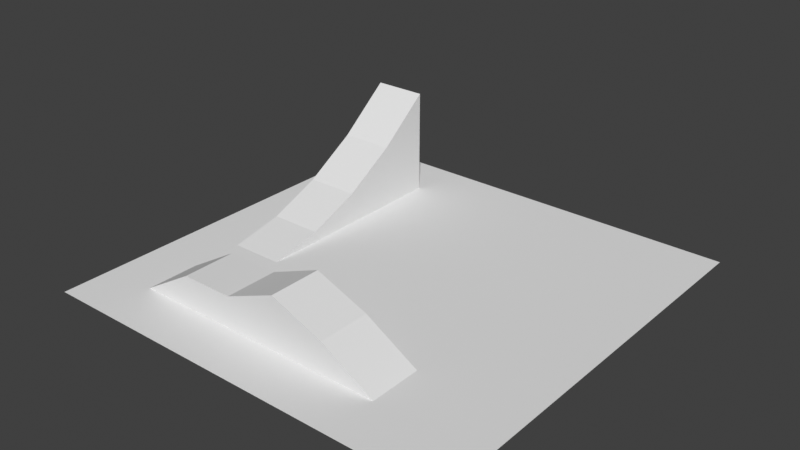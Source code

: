 # Source: ability_testing.blend  (saved by Blender 4.2.66; exported with 4.5.12 LTS)
import bpy
from mathutils import Matrix  # noqa: F401  (used for matrix-valued properties, if any)

bpy.ops.wm.read_factory_settings(use_empty=True)
scene = bpy.context.scene
scene.name = 'Scene'

# ---- collections
col_collection = bpy.data.collections.new('Collection'); scene.collection.children.link(col_collection)

# ---- materials (node trees are filled in below, after node groups)
mat_checker = bpy.data.materials.new('checker')

# ---- material node trees

# ---- world
world_world = bpy.data.worlds.new('World'); scene.world = world_world
world_world.use_nodes = True; world_world.node_tree.nodes.clear()
_N = world_world.node_tree.nodes; _L = world_world.node_tree.links
n0 = _N.new('ShaderNodeOutputWorld'); n0.name = 'World Output'; n0.location = (300, 300)
n1 = _N.new('ShaderNodeBackground'); n1.name = 'Background'; n1.location = (10, 300)
n1.inputs[0].default_value = (0.05088, 0.05088, 0.05088, 1.0)
_L.new(n1.outputs[0], n0.inputs[0])
n0.is_active_output = True
world_world.color = (0.05088, 0.05088, 0.05088)
world_world.sun_shadow_jitter_overblur = 0.0

# ---- meshes
me_plane = bpy.data.meshes.new('Plane')
me_plane.from_pydata([(-20.0, -20.0, 0.0), (20.0, -20.0, 0.0), (-20.0, 20.0, 0.0), (20.0, 20.0, 0.0), (-15.0, -20.0, 0.0), (-10.0, -20.0, 0.0), (-5.0, -20.0, 0.0), (0.0, -20.0, 0.0), (5.0, -20.0, 0.0), (10.0, -20.0, 0.0), (15.0, -20.0, 0.0), (15.0, 20.0, 0.0), (10.0, 20.0, 0.0), (5.0, 20.0, 0.0), (0.0, 20.0, 0.0), (-5.0, 20.0, 0.0), (-10.0, 20.0, 0.0), (-15.0, 20.0, 0.0), (-20.0, 15.0, 0.0), (-20.0, 10.0, 0.0), (-20.0, 5.0, 0.0), (-20.0, 0.0, 0.0), (-20.0, -5.0, 0.0), (-20.0, -10.0, 0.0), (-20.0, -15.0, 0.0), (20.0, -15.0, 0.0), (20.0, -10.0, 0.0), (20.0, -5.0, 0.0), (20.0, 0.0, 0.0), (20.0, 5.0, 0.0), (20.0, 10.0, 0.0), (20.0, 15.0, 0.0), (-15.0, -15.0, 0.0), (-15.0, -10.0, 0.0), (-5.0, -15.0, 3.0), (-15.0, 0.0, 0.0), (-15.0, 5.0, 0.0), (-15.0, 10.0, 0.0), (-15.0, 15.0, 0.0), (-10.0, -15.0, 0.0), (-10.0, -10.0, 0.0), (-10.0, -10.0, 3.0), (-5.0, -15.0, 0.0), (-5.0, -10.0, 0.0), (-5.0, 0.0, 0.0), (-5.0, 5.0, 0.0), (-5.0, 10.0, 0.0), (-5.0, 15.0, 0.0), (0.0, -15.0, 0.0), (0.0, -10.0, 0.0), (0.0, -5.0, 0.0), (0.0, 0.0, 0.0), (0.0, 5.0, 0.0), (0.0, 10.0, 0.0), (0.0, 15.0, 0.0), (5.0, -15.0, 0.0), (5.0, -10.0, 0.0), (5.0, -5.0, 0.0), (5.0, 0.0, 0.0), (5.0, 5.0, 0.0), (5.0, 10.0, 0.0), (5.0, 15.0, 0.0), (10.0, -5.0, 0.0), (10.0, 0.0, 0.0), (10.0, 5.0, 0.0), (10.0, 10.0, 0.0), (10.0, 15.0, 0.0), (15.0, -15.0, 0.0), (15.0, -10.0, 0.0), (15.0, -5.0, 0.0), (15.0, 0.0, 0.0), (15.0, 5.0, 0.0), (15.0, 10.0, 0.0), (15.0, 15.0, 0.0), (-15.0, 0.0, 1.0), (-15.0, 5.0, 3.0), (-15.0, 10.0, 6.0), (-15.0, 15.0, 10.0), (-10.0, -15.0, 3.0), (-10.0, 0.0, 1.0), (-10.0, 5.0, 3.0), (-10.0, 10.0, 6.0), (-10.0, 15.0, 10.0), (-10.0, 15.0, 0.0), (-10.0, 10.0, 0.0), (-10.0, 5.0, 0.0), (-10.0, 0.0, 0.0), (-5.0, -5.0, 0.0), (-15.0, -5.0, 0.0), (-10.0, -5.0, 0.0), (-5.0, -10.0, 3.0), (0.0, -15.0, 5.0), (0.0, -10.0, 5.0), (5.0, -15.0, 3.0), (5.0, -10.0, 3.0), (10.0, -15.0, 0.0), (10.0, -10.0, 0.0)], [], [(73, 31, 3, 11), (18, 38, 17, 2), (38, 83, 16, 17), (83, 47, 15, 16), (47, 54, 14, 15), (54, 61, 13, 14), (61, 66, 12, 13), (66, 73, 11, 12), (9, 10, 67, 95), (95, 67, 68, 96), (96, 68, 69, 62), (62, 69, 70, 63), (63, 70, 71, 64), (64, 71, 72, 65), (65, 72, 73, 66), (8, 9, 95, 55), (42, 48, 91, 34), (56, 96, 62, 57), (57, 62, 63, 58), (58, 63, 64, 59), (59, 64, 65, 60), (60, 65, 66, 61), (7, 8, 55, 48), (48, 55, 93, 91), (49, 56, 57, 50), (50, 57, 58, 51), (51, 58, 59, 52), (52, 59, 60, 53), (53, 60, 61, 54), (6, 7, 48, 42), (32, 39, 78), (43, 49, 50, 87), (87, 50, 51, 44), (44, 51, 52, 45), (45, 52, 53, 46), (46, 53, 54, 47), (5, 6, 42, 39), (55, 95, 93), (40, 43, 87, 89), (82, 81, 84, 83), (37, 36, 75, 76), (83, 38, 77, 82), (44, 45, 85, 86), (4, 5, 39, 32), (39, 42, 34, 78), (33, 40, 89, 88), (36, 35, 74, 75), (0, 4, 32, 24), (24, 32, 33, 23), (23, 33, 88, 22), (22, 88, 35, 21), (21, 35, 36, 20), (20, 36, 37, 19), (19, 37, 38, 18), (10, 1, 25, 67), (67, 25, 26, 68), (68, 26, 27, 69), (69, 27, 28, 70), (70, 28, 29, 71), (71, 29, 30, 72), (72, 30, 31, 73), (84, 81, 80, 85), (46, 47, 83, 84), (87, 44, 86, 89), (88, 89, 79, 74), (74, 79, 80, 75), (75, 80, 81, 76), (76, 81, 82, 77), (38, 37, 76, 77), (35, 88, 74), (45, 46, 84, 85), (85, 80, 79, 86), (86, 79, 89), (93, 95, 96, 94), (91, 93, 94, 92), (34, 91, 92, 90), (78, 34, 90, 41), (32, 78, 41, 33), (43, 40, 41, 90), (96, 56, 94), (40, 33, 41), (56, 49, 92, 94), (49, 43, 90, 92)])
_uv = me_plane.uv_layers.new(name='UVMap')
_uv.uv.foreach_set('vector', [8.838, 8.549, 11.34, 8.549, 11.34, 11.05, 8.838, 11.05, -8.662, 8.549, -6.162, 8.549, -6.162, 11.05, -8.662, 11.05, -6.162, 8.549, -3.662, 8.549, -3.662, 11.05, -6.162, 11.05, -3.662, 8.549, -1.162, 8.549, -1.162, 11.05, -3.662, 11.05, -1.162, 8.549, 1.338, 8.549, 1.338, 11.05, -1.162, 11.05, 1.338, 8.549, 3.838, 8.549, 3.838, 11.05, 1.338, 11.05, 3.838, 8.549, 6.338, 8.549, 6.338, 11.05, 3.838, 11.05, 6.338, 8.549, 8.838, 8.549, 8.838, 11.05, 6.338, 11.05, 6.338, -8.951, 8.838, -8.951, 8.838, -6.451, 6.338, -6.451, 6.338, -6.451, 8.838, -6.451, 8.838, -3.951, 6.338, -3.951, 6.338, -3.951, 8.838, -3.951, 8.838, -1.451, 6.338, -1.451, 6.338, -1.451, 8.838, -1.451, 8.838, 1.049, 6.338, 1.049, 6.338, 1.049, 8.838, 1.049, 8.838, 3.549, 6.338, 3.549, 6.338, 3.549, 8.838, 3.549, 8.838, 6.049, 6.338, 6.049, 6.338, 6.049, 8.838, 6.049, 8.838, 8.549, 6.338, 8.549, 3.838, -8.951, 6.338, -8.951, 6.338, -6.451, 3.838, -6.451, -1.162, 0.1284, 1.338, 0.1284, 1.338, 2.628, -1.162, 1.628, 3.838, -3.951, 6.338, -3.951, 6.338, -1.451, 3.838, -1.451, 3.838, -1.451, 6.338, -1.451, 6.338, 1.049, 3.838, 1.049, 3.838, 1.049, 6.338, 1.049, 6.338, 3.549, 3.838, 3.549, 3.838, 3.549, 6.338, 3.549, 6.338, 6.049, 3.838, 6.049, 3.838, 6.049, 6.338, 6.049, 6.338, 8.549, 3.838, 8.549, 1.338, -8.951, 3.838, -8.951, 3.838, -6.451, 1.338, -6.451, 1.338, 0.1284, 3.838, 0.1284, 3.838, 1.628, 1.338, 2.628, 1.338, -3.951, 3.838, -3.951, 3.838, -1.451, 1.338, -1.451, 1.338, -1.451, 3.838, -1.451, 3.838, 1.049, 1.338, 1.049, 1.338, 1.049, 3.838, 1.049, 3.838, 3.549, 1.338, 3.549, 1.338, 3.549, 3.838, 3.549, 3.838, 6.049, 1.338, 6.049, 1.338, 6.049, 3.838, 6.049, 3.838, 8.549, 1.338, 8.549, -1.162, -8.951, 1.338, -8.951, 1.338, -6.451, -1.162, -6.451, -6.162, 0.1284, -3.662, 0.1284, -3.662, 1.628, -1.162, -3.951, 1.338, -3.951, 1.338, -1.451, -1.162, -1.451, -1.162, -1.451, 1.338, -1.451, 1.338, 1.049, -1.162, 1.049, -1.162, 1.049, 1.338, 1.049, 1.338, 3.549, -1.162, 3.549, -1.162, 3.549, 1.338, 3.549, 1.338, 6.049, -1.162, 6.049, -1.162, 6.049, 1.338, 6.049, 1.338, 8.549, -1.162, 8.549, -3.662, -8.951, -1.162, -8.951, -1.162, -6.451, -3.662, -6.451, 3.838, 0.1284, 6.338, 0.1284, 3.838, 1.628, -3.662, -3.951, -1.162, -3.951, -1.162, -1.451, -3.662, -1.451, 8.549, 5.128, 6.049, 3.128, 6.049, 0.1284, 8.549, 0.1284, 6.049, 0.1284, 3.549, 0.1284, 3.549, 1.628, 6.049, 3.128, -3.662, 0.1284, -6.162, 0.1284, -6.162, 5.128, -3.662, 5.128, -1.162, 1.049, -1.162, 3.549, -3.662, 3.549, -3.662, 1.049, -6.162, -8.951, -3.662, -8.951, -3.662, -6.451, -6.162, -6.451, -3.662, 0.1284, -1.162, 0.1284, -1.162, 1.628, -3.662, 1.628, -6.162, -3.951, -3.662, -3.951, -3.662, -1.451, -6.162, -1.451, 3.549, 0.1284, 1.049, 0.1284, 1.049, 0.6284, 3.549, 1.628, -8.662, -8.951, -6.162, -8.951, -6.162, -6.451, -8.662, -6.451, -8.662, -6.451, -6.162, -6.451, -6.162, -3.951, -8.662, -3.951, -8.662, -3.951, -6.162, -3.951, -6.162, -1.451, -8.662, -1.451, -8.662, -1.451, -6.162, -1.451, -6.162, 1.049, -8.662, 1.049, -8.662, 1.049, -6.162, 1.049, -6.162, 3.549, -8.662, 3.549, -8.662, 3.549, -6.162, 3.549, -6.162, 6.049, -8.662, 6.049, -8.662, 6.049, -6.162, 6.049, -6.162, 8.549, -8.662, 8.549, 8.838, -8.951, 11.34, -8.951, 11.34, -6.451, 8.838, -6.451, 8.838, -6.451, 11.34, -6.451, 11.34, -3.951, 8.838, -3.951, 8.838, -3.951, 11.34, -3.951, 11.34, -1.451, 8.838, -1.451, 8.838, -1.451, 11.34, -1.451, 11.34, 1.049, 8.838, 1.049, 8.838, 1.049, 11.34, 1.049, 11.34, 3.549, 8.838, 3.549, 8.838, 3.549, 11.34, 3.549, 11.34, 6.049, 8.838, 6.049, 8.838, 6.049, 11.34, 6.049, 11.34, 8.549, 8.838, 8.549, 6.049, 0.1284, 6.049, 3.128, 3.549, 1.628, 3.549, 0.1284, -1.162, 6.049, -1.162, 8.549, -3.662, 8.549, -3.662, 6.049, -1.162, -1.451, -1.162, 1.049, -3.662, 1.049, -3.662, -1.451, -6.162, -1.451, -3.662, -1.451, -3.662, 1.049, -6.162, 1.049, -6.162, 1.049, -3.662, 1.049, -3.662, 3.549, -6.162, 3.549, -6.162, 3.549, -3.662, 3.549, -3.662, 6.049, -6.162, 6.049, -6.162, 6.049, -3.662, 6.049, -3.662, 8.549, -6.162, 8.549, 8.549, 0.1284, 6.049, 0.1284, 6.049, 3.128, 8.549, 5.128, 1.049, 0.1284, -1.451, 0.1284, 1.049, 0.6284, -1.162, 3.549, -1.162, 6.049, -3.662, 6.049, -3.662, 3.549, 3.549, 0.1284, 3.549, 1.628, 1.049, 0.6284, 1.049, 0.1284, 1.049, 0.1284, 1.049, 0.6284, -1.451, 0.1284, 3.838, -6.451, 6.338, -6.451, 6.338, -3.951, 3.838, -3.951, 1.338, -6.451, 3.838, -6.451, 3.838, -3.951, 1.338, -3.951, -1.162, -6.451, 1.338, -6.451, 1.338, -3.951, -1.162, -3.951, -3.662, -6.451, -1.162, -6.451, -1.162, -3.951, -3.662, -3.951, -6.162, -6.451, -3.662, -6.451, -3.662, -3.951, -6.162, -3.951, -1.162, 0.1284, -3.662, 0.1284, -3.662, 1.628, -1.162, 1.628, 6.338, 0.1284, 3.838, 0.1284, 3.838, 1.628, -3.662, 0.1284, -6.162, 0.1284, -3.662, 1.628, 3.838, 0.1284, 1.338, 0.1284, 1.338, 2.628, 3.838, 1.628, 1.338, 0.1284, -1.162, 0.1284, -1.162, 1.628, 1.338, 2.628])
_ca = me_plane.color_attributes.new('Col', 'FLOAT_COLOR', 'POINT')
_ca.data.foreach_set('color', [0.8288, 0.8288, 0.8288, 1.0, 1.0, 1.0, 1.0, 1.0, 1.0, 1.0, 1.0, 1.0, 1.0, 1.0, 1.0, 1.0, 0.8502, 0.8502, 0.8502, 1.0, 0.8716, 0.8716, 0.8716, 1.0, 0.893, 0.893, 0.893, 1.0, 0.9144, 0.9144, 0.9144, 1.0, 0.9358, 0.9358, 0.9358, 1.0, 0.9572, 0.9572, 0.9572, 1.0, 0.9786, 0.9786, 0.9786, 1.0, 1.0, 1.0, 1.0, 1.0, 1.0, 1.0, 1.0, 1.0, 1.0, 1.0, 1.0, 1.0, 1.0, 1.0, 1.0, 1.0, 1.0, 1.0, 1.0, 1.0, 1.0, 1.0, 1.0, 1.0, 1.0, 1.0, 1.0, 1.0, 0.9786, 0.9786, 0.9786, 1.0, 0.9572, 0.9572, 0.9572, 1.0, 0.9358, 0.9358, 0.9358, 1.0, 0.9144, 0.9144, 0.9144, 1.0, 0.8952, 0.8953, 0.8953, 1.0, 1.0, 1.0, 1.0, 1.0, 0.8608, 0.8608, 0.8608, 1.0, 1.0, 1.0, 1.0, 1.0, 1.0, 1.0, 1.0, 1.0, 1.0, 1.0, 1.0, 1.0, 1.0, 1.0, 1.0, 1.0, 1.0, 1.0, 1.0, 1.0, 1.0, 1.0, 1.0, 1.0, 1.0, 1.0, 1.0, 1.0, 1.0, 1.0, 1.0, 1.0, 1.0, 1.0, 1.0, 1.0, 0.953, 0.953, 0.953, 1.0, 0.9251, 0.9251, 0.9251, 1.0, 0.9438, 0.9438, 0.9438, 1.0, 0.9625, 0.9626, 0.9626, 1.0, 0.9813, 0.9813, 0.9813, 1.0, 1.0, 1.0, 1.0, 1.0, 1.0, 1.0, 1.0, 1.0, 1.0, 1.0, 1.0, 1.0, 0.953, 0.953, 0.953, 1.0, 1.0, 1.0, 1.0, 1.0, 0.9465, 0.9465, 0.9465, 1.0, 0.9599, 0.9599, 0.9599, 1.0, 0.9732, 0.9733, 0.9733, 1.0, 0.9866, 0.9866, 0.9866, 1.0, 1.0, 1.0, 1.0, 1.0, 1.0, 1.0, 1.0, 1.0, 1.0, 1.0, 1.0, 1.0, 0.9572, 0.9572, 0.9572, 1.0, 0.9679, 0.9679, 0.9679, 1.0, 0.9786, 0.9786, 0.9786, 1.0, 0.9893, 0.9893, 0.9893, 1.0, 0.9438, 0.9438, 0.9438, 1.0, 0.9519, 0.9519, 0.9519, 1.0, 0.9599, 0.9599, 0.9599, 1.0, 0.9679, 0.9679, 0.9679, 1.0, 0.9759, 0.9759, 0.9759, 1.0, 0.9839, 0.984, 0.984, 1.0, 0.992, 0.992, 0.992, 1.0, 0.9732, 0.9733, 0.9733, 1.0, 0.9786, 0.9786, 0.9786, 1.0, 0.9839, 0.984, 0.984, 1.0, 0.9893, 0.9893, 0.9893, 1.0, 0.9946, 0.9946, 0.9946, 1.0, 0.9813, 0.9813, 0.9813, 1.0, 0.9839, 0.984, 0.984, 1.0, 0.9866, 0.9866, 0.9866, 1.0, 0.9893, 0.9893, 0.9893, 1.0, 0.992, 0.992, 0.992, 1.0, 0.9946, 0.9946, 0.9946, 1.0, 0.9973, 0.9973, 0.9973, 1.0, 0.9999, 0.7865, 0.04275, 1.0, 1.0, 0.2836, 0.01305, 1.0, 0.9998, 0.06091, 0.006041, 1.0, 0.505, 0.005171, 0.02113, 1.0, 1.0, 1.0, 1.0, 1.0, 1.0, 0.7863, 0.03239, 1.0, 1.0, 0.2836, 0.01221, 1.0, 1.0, 0.06088, 0.005491, 1.0, 0.505, 0.004859, 0.02105, 1.0, 0.9866, 0.9866, 0.9866, 1.0, 0.9732, 0.9733, 0.9733, 1.0, 0.9599, 0.9599, 0.9599, 1.0, 0.9465, 0.9465, 0.9465, 1.0, 0.5589, 1.0, 0.01114, 1.0, 1.0, 1.0, 1.0, 1.0, 0.5589, 1.0, 0.01114, 1.0, 1.0, 1.0, 1.0, 1.0, 1.0, 1.0, 1.0, 1.0, 1.0, 1.0, 1.0, 1.0, 0.9438, 0.9438, 0.9438, 1.0, 0.9519, 0.9519, 0.9519, 1.0, 0.9626, 0.9626, 0.9626, 1.0, 0.9679, 0.9679, 0.9679, 1.0])
_ca = me_plane.color_attributes.new('Alpha', 'FLOAT_COLOR', 'POINT')
_ca.data.foreach_set('color', [0.0, 0.0, 0.0, 1.0, 0.0, 0.0, 0.0, 1.0, 0.0, 0.0, 0.0, 1.0, 0.0, 0.0, 0.0, 1.0, 0.0, 0.0, 0.0, 1.0, 0.0, 0.0, 0.0, 1.0, 0.0, 0.0, 0.0, 1.0, 0.0, 0.0, 0.0, 1.0, 0.0, 0.0, 0.0, 1.0, 0.0, 0.0, 0.0, 1.0, 0.0, 0.0, 0.0, 1.0, 0.0, 0.0, 0.0, 1.0, 0.0, 0.0, 0.0, 1.0, 0.0, 0.0, 0.0, 1.0, 0.0, 0.0, 0.0, 1.0, 0.0, 0.0, 0.0, 1.0, 0.0, 0.0, 0.0, 1.0, 0.0, 0.0, 0.0, 1.0, 0.0, 0.0, 0.0, 1.0, 0.0, 0.0, 0.0, 1.0, 0.0, 0.0, 0.0, 1.0, 0.0, 0.0, 0.0, 1.0, 0.0, 0.0, 0.0, 1.0, 0.0, 0.0, 0.0, 1.0, 0.0, 0.0, 0.0, 1.0, 0.0, 0.0, 0.0, 1.0, 0.0, 0.0, 0.0, 1.0, 0.0, 0.0, 0.0, 1.0, 0.0, 0.0, 0.0, 1.0, 0.0, 0.0, 0.0, 1.0, 0.0, 0.0, 0.0, 1.0, 0.0, 0.0, 0.0, 1.0, 0.0, 0.0, 0.0, 1.0, 0.0, 0.0, 0.0, 1.0, 0.0, 0.0, 0.0, 1.0, 0.0, 0.0, 0.0, 1.0, 0.0, 0.0, 0.0, 1.0, 0.0, 0.0, 0.0, 1.0, 0.0, 0.0, 0.0, 1.0, 0.0, 0.0, 0.0, 1.0, 0.0, 0.0, 0.0, 1.0, 0.0, 0.0, 0.0, 1.0, 0.0, 0.0, 0.0, 1.0, 0.0, 0.0, 0.0, 1.0, 0.0, 0.0, 0.0, 1.0, 0.0, 0.0, 0.0, 1.0, 0.0, 0.0, 0.0, 1.0, 0.0, 0.0, 0.0, 1.0, 0.0, 0.0, 0.0, 1.0, 0.0, 0.0, 0.0, 1.0, 0.0, 0.0, 0.0, 1.0, 0.0, 0.0, 0.0, 1.0, 0.0, 0.0, 0.0, 1.0, 0.0, 0.0, 0.0, 1.0, 0.0, 0.0, 0.0, 1.0, 0.0, 0.0, 0.0, 1.0, 0.0, 0.0, 0.0, 1.0, 0.0, 0.0, 0.0, 1.0, 0.0, 0.0, 0.0, 1.0, 0.0, 0.0, 0.0, 1.0, 0.0, 0.0, 0.0, 1.0, 0.0, 0.0, 0.0, 1.0, 0.0, 0.0, 0.0, 1.0, 0.0, 0.0, 0.0, 1.0, 0.0, 0.0, 0.0, 1.0, 0.0, 0.0, 0.0, 1.0, 0.0, 0.0, 0.0, 1.0, 0.0, 0.0, 0.0, 1.0, 0.0, 0.0, 0.0, 1.0, 0.0, 0.0, 0.0, 1.0, 0.0, 0.0, 0.0, 1.0, 0.0, 0.0, 0.0, 1.0, 0.0, 0.0, 0.0, 1.0, 0.0, 0.0, 0.0, 1.0, 0.0, 0.0, 0.0, 1.0, 0.0, 0.0, 0.0, 1.0, 0.0, 0.0, 0.0, 1.0, 0.0, 0.0, 0.0, 1.0, 0.0, 0.0, 0.0, 1.0, 0.0, 0.0, 0.0, 1.0, 0.0, 0.0, 0.0, 1.0, 0.0, 0.0, 0.0, 1.0, 0.0, 0.0, 0.0, 1.0, 0.0, 0.0, 0.0, 1.0, 0.0, 0.0, 0.0, 1.0, 0.0, 0.0, 0.0, 1.0, 0.0, 0.0, 0.0, 1.0, 0.0, 0.0, 0.0, 1.0, 0.0, 0.0, 0.0, 1.0, 0.0, 0.0, 0.0, 1.0, 0.0, 0.0, 0.0, 1.0, 0.0, 0.0, 0.0, 1.0, 0.0, 0.0, 0.0, 1.0, 0.0, 0.0, 0.0, 1.0, 0.0, 0.0, 0.0, 1.0, 0.0, 0.0, 0.0, 1.0, 0.0, 0.0, 0.0, 1.0])
me_plane.materials.append(mat_checker)
me_plane.use_paint_bone_selection = False
me_plane.use_paint_mask_vertex = True
me_plane.update()
me_trainingdummy_mesh = bpy.data.meshes.new('trainingdummy_mesh')
me_trainingdummy_mesh.from_pydata([], [], [])
me_trainingdummy_mesh.materials.append(None)
me_trainingdummy_mesh.update()

# ---- objects
ob_plane = bpy.data.objects.new('Plane', me_plane)
ob_entry_default = bpy.data.objects.new('entry#default', None)
ob_objects_training_dummy = bpy.data.objects.new('objects_training_dummy', me_trainingdummy_mesh)

# ---- transforms, parenting, visibility, modifiers, constraints
ob_plane.location = (0.0, 0.0, 0.0)
ob_entry_default.location = (0.0, 0.0, 0.0)
ob_objects_training_dummy.location = (4.424, 5.921, -5.96e-05)

# ---- collection membership
col_collection.objects.link(ob_plane)
col_collection.objects.link(ob_entry_default)
col_collection.objects.link(ob_objects_training_dummy)

# ---- scene / render settings (as saved in the file)
scene.frame_start = 1; scene.frame_end = 250; scene.frame_set(1)
scene.render.engine = 'BLENDER_EEVEE_NEXT'
scene.view_settings.view_transform = 'Standard'
bpy.context.view_layer.update()

# ---- added for rendering (the .blend has no active camera and no usable light): camera, sun
cam_auto = bpy.data.cameras.new('AutoCamera')
cam_auto.lens = 50.0
cam_auto.sensor_width = 36.0
cam_auto.clip_end = 1000.0
ob_auto_camera = bpy.data.objects.new('AutoCamera', cam_auto)
scene.collection.objects.link(ob_auto_camera)
ob_auto_camera.location = (53.1501, -63.7801, 47.5201)
ob_auto_camera.rotation_euler = (1.09748, -7.21219e-08, 0.694738)
scene.camera = ob_auto_camera
light_auto_sun = bpy.data.lights.new('AutoSun', 'SUN')
light_auto_sun.energy = 3.0
light_auto_sun.angle = 0.0523599
ob_auto_sun = bpy.data.objects.new('AutoSun', light_auto_sun)
scene.collection.objects.link(ob_auto_sun)
ob_auto_sun.rotation_euler = (0.872665, 0.174533, 0.523599)
bpy.context.view_layer.update()
